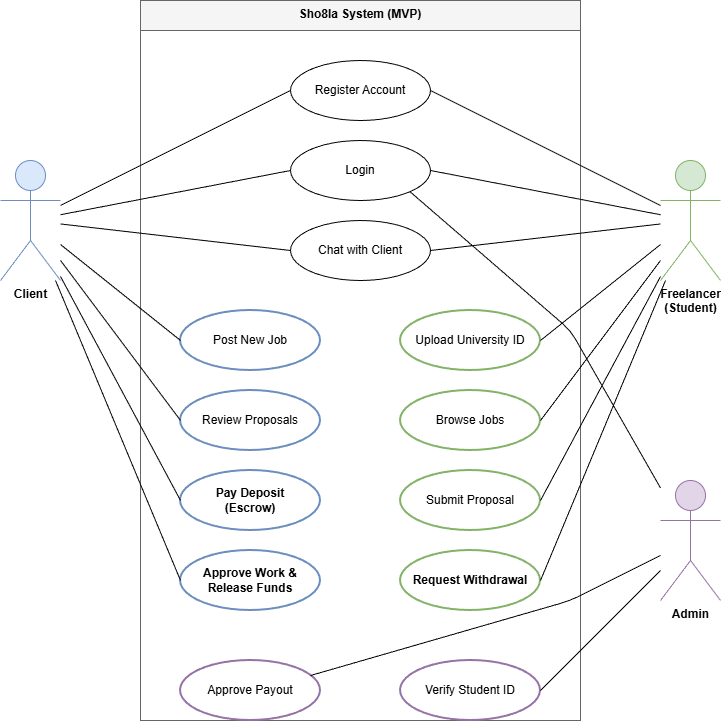

The diagram above was exported from draw.io. Its source (the exported page's mxGraphModel, read from the mxfile embedded in the PNG):
<mxGraphModel dx="2066" dy="1103" grid="1" gridSize="10" guides="1" tooltips="1" connect="1" arrows="1" fold="1" page="1" pageScale="1" pageWidth="1169" pageHeight="827" math="0" shadow="0">
  <root>
    <mxCell id="0" />
    <mxCell id="1" parent="0" />
    <mxCell id="5zHdERKMQxmPXZlNP9F0-134" parent="1" style="shape=swimlane;html=1;startSize=30;fillColor=#f5f5f5;strokeColor=#666666;fontStyle=1;align=center;verticalAlign=top;collapsible=0;marginBottom=0;whiteSpace=wrap;container=1;" value="Sho8la System (MVP)" vertex="1">
      <mxGeometry height="720" width="440" x="740" y="330" as="geometry" />
    </mxCell>
    <mxCell id="5zHdERKMQxmPXZlNP9F0-135" parent="5zHdERKMQxmPXZlNP9F0-134" style="ellipse;whiteSpace=wrap;html=1;fillColor=#ffffff;strokeColor=#000000;" value="Register Account" vertex="1">
      <mxGeometry height="60" width="140" x="150" y="60" as="geometry" />
    </mxCell>
    <mxCell id="5zHdERKMQxmPXZlNP9F0-136" parent="5zHdERKMQxmPXZlNP9F0-134" style="ellipse;whiteSpace=wrap;html=1;fillColor=#ffffff;strokeColor=#000000;" value="Login" vertex="1">
      <mxGeometry height="60" width="140" x="150" y="140" as="geometry" />
    </mxCell>
    <mxCell id="5zHdERKMQxmPXZlNP9F0-137" parent="5zHdERKMQxmPXZlNP9F0-134" style="ellipse;whiteSpace=wrap;html=1;fillColor=#ffffff;strokeColor=#6c8ebf;strokeWidth=2;" value="Post New Job" vertex="1">
      <mxGeometry height="60" width="140" x="40" y="310" as="geometry" />
    </mxCell>
    <mxCell id="5zHdERKMQxmPXZlNP9F0-138" parent="5zHdERKMQxmPXZlNP9F0-134" style="ellipse;whiteSpace=wrap;html=1;fillColor=#ffffff;strokeColor=#6c8ebf;strokeWidth=2;" value="Review Proposals" vertex="1">
      <mxGeometry height="60" width="140" x="40" y="390" as="geometry" />
    </mxCell>
    <mxCell id="5zHdERKMQxmPXZlNP9F0-139" parent="5zHdERKMQxmPXZlNP9F0-134" style="ellipse;whiteSpace=wrap;html=1;fillColor=#ffffff;strokeColor=#6c8ebf;strokeWidth=2;fontStyle=1" value="Pay Deposit&#10;(Escrow)" vertex="1">
      <mxGeometry height="60" width="140" x="40" y="470" as="geometry" />
    </mxCell>
    <mxCell id="5zHdERKMQxmPXZlNP9F0-140" parent="5zHdERKMQxmPXZlNP9F0-134" style="ellipse;whiteSpace=wrap;html=1;fillColor=#ffffff;strokeColor=#6c8ebf;strokeWidth=2;fontStyle=1" value="Approve Work &amp;&#10;Release Funds" vertex="1">
      <mxGeometry height="60" width="140" x="40" y="550" as="geometry" />
    </mxCell>
    <mxCell id="5zHdERKMQxmPXZlNP9F0-141" parent="5zHdERKMQxmPXZlNP9F0-134" style="ellipse;whiteSpace=wrap;html=1;fillColor=#ffffff;strokeColor=#82b366;strokeWidth=2;" value="Upload University ID" vertex="1">
      <mxGeometry height="60" width="140" x="260" y="310" as="geometry" />
    </mxCell>
    <mxCell id="5zHdERKMQxmPXZlNP9F0-142" parent="5zHdERKMQxmPXZlNP9F0-134" style="ellipse;whiteSpace=wrap;html=1;fillColor=#ffffff;strokeColor=#82b366;strokeWidth=2;" value="Browse Jobs" vertex="1">
      <mxGeometry height="60" width="140" x="260" y="390" as="geometry" />
    </mxCell>
    <mxCell id="5zHdERKMQxmPXZlNP9F0-143" parent="5zHdERKMQxmPXZlNP9F0-134" style="ellipse;whiteSpace=wrap;html=1;fillColor=#ffffff;strokeColor=#82b366;strokeWidth=2;" value="Submit Proposal" vertex="1">
      <mxGeometry height="60" width="140" x="260" y="470" as="geometry" />
    </mxCell>
    <mxCell id="5zHdERKMQxmPXZlNP9F0-144" parent="5zHdERKMQxmPXZlNP9F0-134" style="ellipse;whiteSpace=wrap;html=1;fillColor=#ffffff;strokeColor=#000000;" value="Chat with Client" vertex="1">
      <mxGeometry height="60" width="140" x="150" y="220" as="geometry" />
    </mxCell>
    <mxCell id="5zHdERKMQxmPXZlNP9F0-145" parent="5zHdERKMQxmPXZlNP9F0-134" style="ellipse;whiteSpace=wrap;html=1;fillColor=#ffffff;strokeColor=#82b366;strokeWidth=2;fontStyle=1" value="Request Withdrawal" vertex="1">
      <mxGeometry height="60" width="140" x="260" y="550" as="geometry" />
    </mxCell>
    <mxCell id="5zHdERKMQxmPXZlNP9F0-146" parent="5zHdERKMQxmPXZlNP9F0-134" style="ellipse;whiteSpace=wrap;html=1;fillColor=#ffffff;strokeColor=#9673a6;strokeWidth=2;" value="Verify Student ID" vertex="1">
      <mxGeometry height="60" width="140" x="260" y="660" as="geometry" />
    </mxCell>
    <mxCell id="5zHdERKMQxmPXZlNP9F0-147" parent="5zHdERKMQxmPXZlNP9F0-134" style="ellipse;whiteSpace=wrap;html=1;fillColor=#ffffff;strokeColor=#9673a6;strokeWidth=2;" value="Approve Payout" vertex="1">
      <mxGeometry height="60" width="140" x="40" y="660" as="geometry" />
    </mxCell>
    <mxCell id="5zHdERKMQxmPXZlNP9F0-148" parent="1" style="shape=umlActor;verticalLabelPosition=bottom;verticalAlign=top;html=1;outlineConnect=0;fillColor=#dae8fc;strokeColor=#6c8ebf;fontStyle=1" value="Client" vertex="1">
      <mxGeometry height="120" width="60" x="600" y="490" as="geometry" />
    </mxCell>
    <mxCell id="5zHdERKMQxmPXZlNP9F0-149" parent="1" style="shape=umlActor;verticalLabelPosition=bottom;verticalAlign=top;html=1;outlineConnect=0;fillColor=#d5e8d4;strokeColor=#82b366;fontStyle=1" value="Freelancer&#10;(Student)" vertex="1">
      <mxGeometry height="120" width="60" x="1260" y="490" as="geometry" />
    </mxCell>
    <mxCell id="5zHdERKMQxmPXZlNP9F0-150" parent="1" style="shape=umlActor;verticalLabelPosition=bottom;verticalAlign=top;html=1;outlineConnect=0;fillColor=#e1d5e7;strokeColor=#9673a6;fontStyle=1" value="Admin" vertex="1">
      <mxGeometry height="120" width="60" x="1260" y="810" as="geometry" />
    </mxCell>
    <mxCell id="5zHdERKMQxmPXZlNP9F0-151" edge="1" parent="1" source="5zHdERKMQxmPXZlNP9F0-148" style="endArrow=none;html=1;entryX=0;entryY=0.5;entryDx=0;entryDy=0;" target="5zHdERKMQxmPXZlNP9F0-135">
      <mxGeometry relative="1" as="geometry" />
    </mxCell>
    <mxCell id="5zHdERKMQxmPXZlNP9F0-152" edge="1" parent="1" source="5zHdERKMQxmPXZlNP9F0-148" style="endArrow=none;html=1;entryX=0;entryY=0.5;entryDx=0;entryDy=0;" target="5zHdERKMQxmPXZlNP9F0-136">
      <mxGeometry relative="1" as="geometry" />
    </mxCell>
    <mxCell id="5zHdERKMQxmPXZlNP9F0-153" edge="1" parent="1" source="5zHdERKMQxmPXZlNP9F0-148" style="endArrow=none;html=1;entryX=0;entryY=0.5;entryDx=0;entryDy=0;" target="5zHdERKMQxmPXZlNP9F0-137">
      <mxGeometry relative="1" as="geometry" />
    </mxCell>
    <mxCell id="5zHdERKMQxmPXZlNP9F0-154" edge="1" parent="1" source="5zHdERKMQxmPXZlNP9F0-148" style="endArrow=none;html=1;entryX=0;entryY=0.5;entryDx=0;entryDy=0;" target="5zHdERKMQxmPXZlNP9F0-138">
      <mxGeometry relative="1" as="geometry" />
    </mxCell>
    <mxCell id="5zHdERKMQxmPXZlNP9F0-155" edge="1" parent="1" source="5zHdERKMQxmPXZlNP9F0-148" style="endArrow=none;html=1;entryX=0;entryY=0.5;entryDx=0;entryDy=0;" target="5zHdERKMQxmPXZlNP9F0-139">
      <mxGeometry relative="1" as="geometry" />
    </mxCell>
    <mxCell id="5zHdERKMQxmPXZlNP9F0-156" edge="1" parent="1" source="5zHdERKMQxmPXZlNP9F0-148" style="endArrow=none;html=1;entryX=0;entryY=0.5;entryDx=0;entryDy=0;" target="5zHdERKMQxmPXZlNP9F0-140">
      <mxGeometry relative="1" as="geometry" />
    </mxCell>
    <mxCell id="5zHdERKMQxmPXZlNP9F0-157" edge="1" parent="1" source="5zHdERKMQxmPXZlNP9F0-148" style="endArrow=none;html=1;entryX=0;entryY=0.5;entryDx=0;entryDy=0;" target="5zHdERKMQxmPXZlNP9F0-144">
      <mxGeometry relative="1" as="geometry" />
    </mxCell>
    <mxCell id="5zHdERKMQxmPXZlNP9F0-158" edge="1" parent="1" source="5zHdERKMQxmPXZlNP9F0-135" style="endArrow=none;html=1;exitX=1;exitY=0.5;exitDx=0;exitDy=0;" target="5zHdERKMQxmPXZlNP9F0-149">
      <mxGeometry relative="1" as="geometry" />
    </mxCell>
    <mxCell id="5zHdERKMQxmPXZlNP9F0-159" edge="1" parent="1" source="5zHdERKMQxmPXZlNP9F0-136" style="endArrow=none;html=1;exitX=1;exitY=0.5;exitDx=0;exitDy=0;" target="5zHdERKMQxmPXZlNP9F0-149">
      <mxGeometry relative="1" as="geometry" />
    </mxCell>
    <mxCell id="5zHdERKMQxmPXZlNP9F0-160" edge="1" parent="1" source="5zHdERKMQxmPXZlNP9F0-141" style="endArrow=none;html=1;exitX=1;exitY=0.5;exitDx=0;exitDy=0;" target="5zHdERKMQxmPXZlNP9F0-149">
      <mxGeometry relative="1" as="geometry" />
    </mxCell>
    <mxCell id="5zHdERKMQxmPXZlNP9F0-161" edge="1" parent="1" source="5zHdERKMQxmPXZlNP9F0-142" style="endArrow=none;html=1;exitX=1;exitY=0.5;exitDx=0;exitDy=0;" target="5zHdERKMQxmPXZlNP9F0-149">
      <mxGeometry relative="1" as="geometry" />
    </mxCell>
    <mxCell id="5zHdERKMQxmPXZlNP9F0-162" edge="1" parent="1" source="5zHdERKMQxmPXZlNP9F0-143" style="endArrow=none;html=1;exitX=1;exitY=0.5;exitDx=0;exitDy=0;" target="5zHdERKMQxmPXZlNP9F0-149">
      <mxGeometry relative="1" as="geometry" />
    </mxCell>
    <mxCell id="5zHdERKMQxmPXZlNP9F0-163" edge="1" parent="1" source="5zHdERKMQxmPXZlNP9F0-145" style="endArrow=none;html=1;exitX=1;exitY=0.5;exitDx=0;exitDy=0;" target="5zHdERKMQxmPXZlNP9F0-149">
      <mxGeometry relative="1" as="geometry" />
    </mxCell>
    <mxCell id="5zHdERKMQxmPXZlNP9F0-164" edge="1" parent="1" source="5zHdERKMQxmPXZlNP9F0-144" style="endArrow=none;html=1;exitX=1;exitY=0.5;exitDx=0;exitDy=0;" target="5zHdERKMQxmPXZlNP9F0-149">
      <mxGeometry relative="1" as="geometry" />
    </mxCell>
    <mxCell id="5zHdERKMQxmPXZlNP9F0-165" edge="1" parent="1" source="5zHdERKMQxmPXZlNP9F0-136" style="endArrow=none;html=1;exitX=1;exitY=1;exitDx=0;exitDy=0;" target="5zHdERKMQxmPXZlNP9F0-150">
      <mxGeometry relative="1" as="geometry">
        <Array as="points">
          <mxPoint x="1170" y="660" />
        </Array>
      </mxGeometry>
    </mxCell>
    <mxCell id="5zHdERKMQxmPXZlNP9F0-166" edge="1" parent="1" source="5zHdERKMQxmPXZlNP9F0-146" style="endArrow=none;html=1;exitX=1;exitY=0.5;exitDx=0;exitDy=0;" target="5zHdERKMQxmPXZlNP9F0-150">
      <mxGeometry relative="1" as="geometry" />
    </mxCell>
    <mxCell id="5zHdERKMQxmPXZlNP9F0-167" edge="1" parent="1" source="5zHdERKMQxmPXZlNP9F0-147" style="endArrow=none;html=1;exitX=0.929;exitY=0.25;exitDx=0;exitDy=0;exitPerimeter=0;" target="5zHdERKMQxmPXZlNP9F0-150">
      <mxGeometry relative="1" as="geometry">
        <Array as="points">
          <mxPoint x="1170" y="930" />
        </Array>
      </mxGeometry>
    </mxCell>
  </root>
</mxGraphModel>